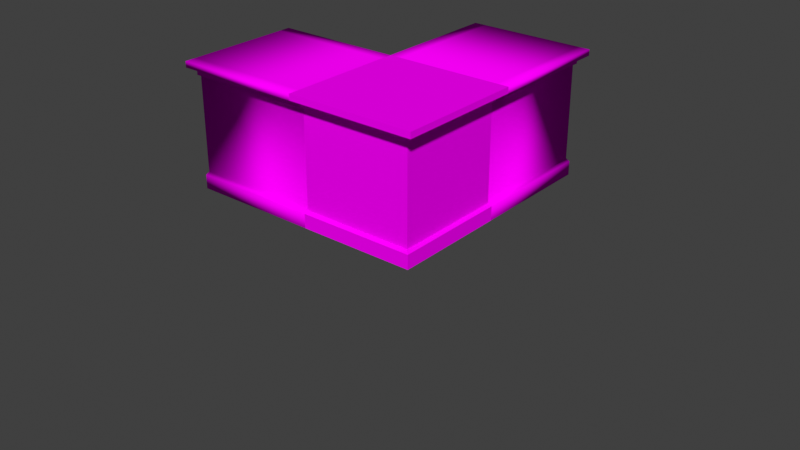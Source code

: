 # Source: SM_Modular_Bar.blend  (saved by Blender 3.6.13; exported with 4.5.12 LTS)
import bpy
from mathutils import Matrix  # noqa: F401  (used for matrix-valued properties, if any)

bpy.ops.wm.read_factory_settings(use_empty=True)
scene = bpy.context.scene
scene.name = 'Scene'

# ---- collections
col_normal = bpy.data.collections.new('Normal'); scene.collection.children.link(col_normal)
col_corner = bpy.data.collections.new('Corner'); scene.collection.children.link(col_corner)
col_final = bpy.data.collections.new('Final'); scene.collection.children.link(col_final)
col_final_001 = bpy.data.collections.new('Final.001'); scene.collection.children.link(col_final_001)

# ---- images (referenced by path relative to the original .blend; pixels are not part of the script)
import os
ASSET_DIR = os.environ.get("B2B_ASSET_DIR", "")  # directory of the original .blend (textures are referenced by path, not embedded)
HERE = os.path.dirname(os.path.abspath(__file__))  # packed textures are extracted next to this script under _unpacked/

def load_image(name, relpath, width, height, colorspace="sRGB"):
    """Load a texture the original file referenced (path relative to the .blend, or extracted next to this script)."""
    p = next((c for c in (os.path.join(HERE, relpath), os.path.join(ASSET_DIR, relpath)) if relpath and os.path.exists(c)), "")
    if p:
        img = bpy.data.images.load(p, check_existing=True)
        img.name = name
    else:  # same state as the original file: an image datablock whose file is absent (Cycles renders it pink)
        img = bpy.data.images.new(name, width, height)
        img.source = "FILE"
        img.filepath = "//" + (relpath or name)
    img.colorspace_settings.name = colorspace
    return img
img_m_modular_bar_dither_png_001 = load_image('M_Modular_Bar_Dither.png.001', 'M_Modular_Bar_Dither.png', 1024, 1024, 'sRGB')

# ---- materials (node trees are filled in below, after node groups)
mat_m_modular_bar = bpy.data.materials.new('M_Modular_Bar')
mat_m_modular_bar.use_transparent_shadow = False

# ---- material node trees
mat_m_modular_bar.use_nodes = True; mat_m_modular_bar.node_tree.nodes.clear()
_N = mat_m_modular_bar.node_tree.nodes; _L = mat_m_modular_bar.node_tree.links
n0 = _N.new('ShaderNodeBsdfPrincipled'); n0.name = 'Principled BSDF'; n0.location = (10, 300)
n0.distribution = 'GGX'
n0.subsurface_method = 'RANDOM_WALK_SKIN'
n0.inputs[2].default_value = 1.0
n0.inputs[3].default_value = 1.45
n0.inputs[11].default_value = 1.01
n0.inputs[13].default_value = 0.0
n0.inputs[20].default_value = 0.0
n0.inputs[27].default_value = (0.0, 0.0, 0.0, 1.0)
n0.inputs[28].default_value = 1.0
n1 = _N.new('ShaderNodeOutputMaterial'); n1.name = 'Material Output'; n1.location = (300, 300)
n2 = _N.new('ShaderNodeTexImage'); n2.name = 'Image Texture'; n2.location = (-280, 280)
n2.image = img_m_modular_bar_dither_png_001
n2.interpolation = 'Closest'
_L.new(n0.outputs[0], n1.inputs[0])
_L.new(n2.outputs[0], n0.inputs[0])
n1.is_active_output = True

# ---- world
world_world_001 = bpy.data.worlds.new('World.001'); scene.world = world_world_001
world_world_001.use_nodes = True; world_world_001.node_tree.nodes.clear()
_N = world_world_001.node_tree.nodes; _L = world_world_001.node_tree.links
n0 = _N.new('ShaderNodeOutputWorld'); n0.name = 'World Output'; n0.location = (300, 300)
n1 = _N.new('ShaderNodeBackground'); n1.name = 'Background'; n1.location = (10, 300)
n1.inputs[0].default_value = (0.05088, 0.05088, 0.05088, 1.0)
_L.new(n1.outputs[0], n0.inputs[0])
n0.is_active_output = True
world_world_001.color = (0.05088, 0.05088, 0.05088)
world_world_001.use_sun_shadow = False
world_world_001.sun_shadow_jitter_overblur = 0.0

# ---- meshes
me_cube_023 = bpy.data.meshes.new('Cube.023')
me_cube_023.from_pydata([(-1.75, 0.0, 0.25), (-1.75, 0.0, 1.75), (-1.75, 2.0, 0.25), (-1.75, 2.0, 1.75), (-0.25, 0.0, 0.25), (-0.25, 0.0, 1.75), (-0.25, 2.0, 0.25), (-0.25, 2.0, 1.75), (-1.812, 0.0, 0.2188), (-1.812, 2.0, 0.2188), (-0.1875, 0.0, 0.2188), (-0.1875, 2.0, 0.2188), (-1.812, 0.0, 0.0), (-1.812, 2.0, 0.0), (-0.1875, 0.0, 0.0), (-0.1875, 2.0, 0.0), (-1.812, 0.0, 1.75), (-1.812, 2.0, 1.75), (-0.1875, 0.0, 1.75), (-0.1875, 2.0, 1.75), (-1.812, 0.0, 1.906), (-1.812, 2.0, 1.906), (-0.1875, 0.0, 1.906), (-0.1875, 2.0, 1.906), (-2.0, 0.0, 1.906), (-2.0, 0.0, 2.0), (-2.0, 2.0, 1.906), (-2.0, 2.0, 2.0), (0.0, 0.0, 1.906), (0.0, 0.0, 2.0), (0.0, 2.0, 1.906), (0.0, 2.0, 2.0), (-1.812, 2.0, 1.906), (-1.812, 2.0, 2.0), (-1.812, 0.0, 1.906), (-1.812, 0.0, 2.0), (-0.1875, 2.0, 2.0), (-0.1875, 0.0, 1.906), (-0.1875, 2.0, 1.906), (-0.1875, 0.0, 2.0)], [], [(0, 1, 3, 2), (2, 3, 7, 6), (6, 7, 5, 4), (4, 5, 1, 0), (4, 0, 8, 10), (10, 8, 12, 14), (2, 6, 11, 9), (0, 2, 9, 8), (6, 4, 10, 11), (13, 15, 14, 12), (9, 11, 15, 13), (11, 10, 14, 15), (8, 9, 13, 12), (18, 19, 23, 22), (5, 7, 19, 18), (3, 1, 16, 17), (1, 5, 18, 22, 20, 16), (23, 21, 20, 22), (17, 16, 20, 21), (7, 3, 17, 21, 23, 19), (24, 25, 27, 26), (38, 36, 31, 30), (30, 31, 29, 28), (34, 35, 25, 24), (38, 30, 28, 37), (33, 27, 25, 35), (36, 33, 35, 39), (26, 32, 34, 24), (37, 39, 35, 34), (26, 27, 33, 32), (28, 29, 39, 37), (31, 36, 39, 29), (32, 38, 37, 34), (32, 33, 36, 38)])
me_cube_023.polygons.foreach_set('use_smooth', [True] * 34)
_uv = me_cube_023.uv_layers.new(name='UVMap')
_uv.uv.foreach_set('vector', [0.5508, 0.08203, 0.5508, 0.4922, 0.003906, 0.4922, 0.003906, 0.08203, 0.9805, 0.07031, 0.9805, 0.4805, 0.5703, 0.4805, 0.5703, 0.07031, 0.5508, 0.08203, 0.5508, 0.4922, 0.003906, 0.4922, 0.003906, 0.08203, 0.9805, 0.07031, 0.9805, 0.4805, 0.5703, 0.4805, 0.5703, 0.07031, 0.9805, 0.07031, 0.5703, 0.07031, 0.5547, 0.0625, 0.9961, 0.0625, 0.9961, 0.0625, 0.5547, 0.0625, 0.5547, 0.003906, 0.9961, 0.003906, 0.9805, 0.07031, 0.5703, 0.07031, 0.5547, 0.0625, 0.9961, 0.0625, 0.5508, 0.08203, 0.003906, 0.08203, 0.003906, 0.0625, 0.5508, 0.0625, 0.5508, 0.08203, 0.003906, 0.08203, 0.003906, 0.0625, 0.5508, 0.0625, 0.0, 0.0, 0.0, 0.0, 0.0, 0.0, 0.0, 0.0, 0.9961, 0.0625, 0.5547, 0.0625, 0.5547, 0.003906, 0.9961, 0.003906, 0.5508, 0.0625, 0.003906, 0.0625, 0.003906, 0.003906, 0.5508, 0.003906, 0.5508, 0.0625, 0.003906, 0.0625, 0.003906, 0.003906, 0.5508, 0.003906, 0.003906, 0.5078, 0.5508, 0.5078, 0.5508, 0.5508, 0.003906, 0.5508, 0.003906, 0.4922, 0.5508, 0.4922, 0.5508, 0.5078, 0.003906, 0.5078, 0.003906, 0.4922, 0.5508, 0.4922, 0.5508, 0.5078, 0.003906, 0.5078, 0.5703, 0.4805, 0.9805, 0.4805, 0.9961, 0.4805, 0.9961, 0.5234, 0.5547, 0.5234, 0.5547, 0.4805, 0.0, 0.0, 0.0, 0.0, 0.0, 0.0, 0.0, 0.0, 0.003906, 0.5078, 0.5508, 0.5078, 0.5508, 0.5508, 0.003906, 0.5508, 0.5703, 0.4805, 0.9805, 0.4805, 0.9961, 0.4805, 0.9961, 0.5234, 0.5547, 0.5234, 0.5547, 0.4805, 0.4648, 0.9922, 0.4453, 0.9922, 0.4453, 0.5898, 0.4648, 0.5898, 0.5195, 0.6289, 0.5, 0.6289, 0.5, 0.5898, 0.5195, 0.5898, 0.4375, 0.9922, 0.418, 0.9922, 0.418, 0.5898, 0.4375, 0.5898, 0.4922, 0.6289, 0.4727, 0.6289, 0.4727, 0.5898, 0.4922, 0.5898, 0.04297, 0.9922, 0.007812, 0.9922, 0.007812, 0.5898, 0.04297, 0.5898, 0.625, 0.9922, 0.5898, 0.9922, 0.5898, 0.5898, 0.625, 0.5898, 0.9531, 0.9922, 0.625, 0.9922, 0.625, 0.5898, 0.9531, 0.5898, 0.4102, 0.9922, 0.3711, 0.9922, 0.3711, 0.5898, 0.4102, 0.5898, 0.4922, 0.957, 0.4727, 0.957, 0.4727, 0.6289, 0.4922, 0.6289, 0.5195, 0.9922, 0.5, 0.9922, 0.5, 0.957, 0.5195, 0.957, 0.4922, 0.9922, 0.4727, 0.9922, 0.4727, 0.957, 0.4922, 0.957, 0.9922, 0.9922, 0.9531, 0.9922, 0.9531, 0.5898, 0.9922, 0.5898, 0.3711, 0.9922, 0.04297, 0.9922, 0.04297, 0.5898, 0.3711, 0.5898, 0.5195, 0.957, 0.5, 0.957, 0.5, 0.6289, 0.5195, 0.6289])
me_cube_023.materials.append(mat_m_modular_bar)
me_cube_023.use_paint_bone_selection = False
me_cube_023.use_paint_mask = True
me_cube_023.update()
me_cube_024 = bpy.data.meshes.new('Cube.024')
me_cube_024.from_pydata([(-1.75, 0.0, 0.25), (-1.75, 0.0, 1.75), (-1.75, 2.0, 0.25), (-1.75, 2.0, 1.75), (-0.25, 0.0, 0.25), (-0.25, 0.0, 1.75), (-0.25, 2.0, 0.25), (-0.25, 2.0, 1.75), (-1.812, 0.0, 0.2188), (-1.812, 2.0, 0.2188), (-0.1875, 0.0, 0.2188), (-0.1875, 2.0, 0.2188), (-1.812, 0.0, 0.0), (-1.812, 2.0, 0.0), (-0.1875, 0.0, 0.0), (-0.1875, 2.0, 0.0), (-1.812, 0.0, 1.75), (-1.812, 2.0, 1.75), (-0.1875, 0.0, 1.75), (-0.1875, 2.0, 1.75), (-1.812, 0.0, 1.906), (-1.812, 2.0, 1.906), (-0.1875, 0.0, 1.906), (-0.1875, 2.0, 1.906), (-2.0, 0.0, 1.906), (-2.0, 0.0, 2.0), (-2.0, 2.0, 1.906), (-2.0, 2.0, 2.0), (0.0, 0.0, 1.906), (0.0, 0.0, 2.0), (0.0, 2.0, 1.906), (0.0, 2.0, 2.0), (-1.812, 2.0, 1.906), (-1.812, 2.0, 2.0), (-1.812, 0.0, 1.906), (-1.812, 0.0, 2.0), (-0.1875, 2.0, 2.0), (-0.1875, 0.0, 1.906), (-0.1875, 2.0, 1.906), (-0.1875, 0.0, 2.0)], [], [(0, 1, 3, 2), (2, 3, 7, 6), (6, 7, 5, 4), (4, 5, 1, 0), (4, 0, 8, 10), (10, 8, 12, 14), (2, 6, 11, 9), (0, 2, 9, 8), (6, 4, 10, 11), (13, 15, 14, 12), (9, 11, 15, 13), (11, 10, 14, 15), (8, 9, 13, 12), (18, 19, 23, 22), (5, 7, 19, 18), (3, 1, 16, 17), (1, 5, 18, 22, 20, 16), (23, 21, 20, 22), (17, 16, 20, 21), (7, 3, 17, 21, 23, 19), (24, 25, 27, 26), (38, 36, 31, 30), (30, 31, 29, 28), (34, 35, 25, 24), (38, 30, 28, 37), (33, 27, 25, 35), (36, 33, 35, 39), (26, 32, 34, 24), (37, 39, 35, 34), (26, 27, 33, 32), (28, 29, 39, 37), (31, 36, 39, 29), (32, 38, 37, 34), (32, 33, 36, 38)])
me_cube_024.polygons.foreach_set('use_smooth', [True] * 34)
_uv = me_cube_024.uv_layers.new(name='UVMap')
_uv.uv.foreach_set('vector', [0.5508, 0.08203, 0.5508, 0.4922, 0.003906, 0.4922, 0.003906, 0.08203, 0.9805, 0.07031, 0.9805, 0.4805, 0.5703, 0.4805, 0.5703, 0.07031, 0.5508, 0.08203, 0.5508, 0.4922, 0.003906, 0.4922, 0.003906, 0.08203, 0.9805, 0.07031, 0.9805, 0.4805, 0.5703, 0.4805, 0.5703, 0.07031, 0.9805, 0.07031, 0.5703, 0.07031, 0.5547, 0.0625, 0.9961, 0.0625, 0.9961, 0.0625, 0.5547, 0.0625, 0.5547, 0.003906, 0.9961, 0.003906, 0.9805, 0.07031, 0.5703, 0.07031, 0.5547, 0.0625, 0.9961, 0.0625, 0.5508, 0.08203, 0.003906, 0.08203, 0.003906, 0.0625, 0.5508, 0.0625, 0.5508, 0.08203, 0.003906, 0.08203, 0.003906, 0.0625, 0.5508, 0.0625, 0.0, 0.0, 0.0, 0.0, 0.0, 0.0, 0.0, 0.0, 0.9961, 0.0625, 0.5547, 0.0625, 0.5547, 0.003906, 0.9961, 0.003906, 0.5508, 0.0625, 0.003906, 0.0625, 0.003906, 0.003906, 0.5508, 0.003906, 0.5508, 0.0625, 0.003906, 0.0625, 0.003906, 0.003906, 0.5508, 0.003906, 0.003906, 0.5078, 0.5508, 0.5078, 0.5508, 0.5508, 0.003906, 0.5508, 0.003906, 0.4922, 0.5508, 0.4922, 0.5508, 0.5078, 0.003906, 0.5078, 0.003906, 0.4922, 0.5508, 0.4922, 0.5508, 0.5078, 0.003906, 0.5078, 0.5703, 0.4805, 0.9805, 0.4805, 0.9961, 0.4805, 0.9961, 0.5234, 0.5547, 0.5234, 0.5547, 0.4805, 0.0, 0.0, 0.0, 0.0, 0.0, 0.0, 0.0, 0.0, 0.003906, 0.5078, 0.5508, 0.5078, 0.5508, 0.5508, 0.003906, 0.5508, 0.5703, 0.4805, 0.9805, 0.4805, 0.9961, 0.4805, 0.9961, 0.5234, 0.5547, 0.5234, 0.5547, 0.4805, 0.4648, 0.9922, 0.4453, 0.9922, 0.4453, 0.5898, 0.4648, 0.5898, 0.5195, 0.6289, 0.5, 0.6289, 0.5, 0.5898, 0.5195, 0.5898, 0.4375, 0.9922, 0.418, 0.9922, 0.418, 0.5898, 0.4375, 0.5898, 0.4922, 0.6289, 0.4727, 0.6289, 0.4727, 0.5898, 0.4922, 0.5898, 0.04297, 0.9922, 0.007812, 0.9922, 0.007812, 0.5898, 0.04297, 0.5898, 0.625, 0.9922, 0.5898, 0.9922, 0.5898, 0.5898, 0.625, 0.5898, 0.9531, 0.9922, 0.625, 0.9922, 0.625, 0.5898, 0.9531, 0.5898, 0.4102, 0.9922, 0.3711, 0.9922, 0.3711, 0.5898, 0.4102, 0.5898, 0.4922, 0.957, 0.4727, 0.957, 0.4727, 0.6289, 0.4922, 0.6289, 0.5195, 0.9922, 0.5, 0.9922, 0.5, 0.957, 0.5195, 0.957, 0.4922, 0.9922, 0.4727, 0.9922, 0.4727, 0.957, 0.4922, 0.957, 0.9922, 0.9922, 0.9531, 0.9922, 0.9531, 0.5898, 0.9922, 0.5898, 0.3711, 0.9922, 0.04297, 0.9922, 0.04297, 0.5898, 0.3711, 0.5898, 0.5195, 0.957, 0.5, 0.957, 0.5, 0.6289, 0.5195, 0.6289])
me_cube_024.materials.append(mat_m_modular_bar)
me_cube_024.use_paint_bone_selection = False
me_cube_024.use_paint_mask = True
me_cube_024.update()
me_cube_022 = bpy.data.meshes.new('Cube.022')
me_cube_022.from_pydata([(-2.0, 0.0, 0.0), (-2.0, 0.0, 2.0), (-2.0, 4.0, 0.0), (-2.0, 4.0, 2.0), (0.0, 0.0, 0.0), (0.0, 0.0, 2.0), (0.0, 4.0, 0.0), (0.0, 4.0, 2.0)], [], [(0, 1, 3, 2), (2, 3, 7, 6), (6, 7, 5, 4), (4, 5, 1, 0), (2, 6, 4, 0), (7, 3, 1, 5)])
_uv = me_cube_022.uv_layers.new(name='UVMap')
_uv.uv.foreach_set('vector', [0.375, 0.0, 0.625, 0.0, 0.625, 0.25, 0.375, 0.25, 0.375, 0.25, 0.625, 0.25, 0.625, 0.5, 0.375, 0.5, 0.375, 0.5, 0.625, 0.5, 0.625, 0.75, 0.375, 0.75, 0.375, 0.75, 0.625, 0.75, 0.625, 1.0, 0.375, 1.0, 0.125, 0.5, 0.375, 0.5, 0.375, 0.75, 0.125, 0.75, 0.625, 0.5, 0.875, 0.5, 0.875, 0.75, 0.625, 0.75])
me_cube_022.update()
me_cube_017 = bpy.data.meshes.new('Cube.017')
me_cube_017.from_pydata([(-1.984, -0.01562, -0.07812), (-1.984, -0.01562, 0.01562), (-1.984, 1.984, -0.07812), (-1.984, 1.984, 0.01562), (0.01562, -0.01562, -0.07812), (0.01562, -0.01562, 0.01562), (0.01562, 1.984, -0.07812), (0.01562, 1.984, 0.01562), (-1.797, 1.984, -0.07812), (-1.797, 1.984, 0.01562), (-1.797, -0.01562, -0.07812), (-1.797, -0.01562, 0.01562), (-0.1719, 1.984, 0.01562), (-0.1719, -0.01562, -0.07812), (-0.1719, 1.984, -0.07812), (-0.1719, -0.01562, 0.01562)], [], [(0, 1, 3, 2), (14, 12, 7, 6), (6, 7, 5, 4), (10, 11, 1, 0), (14, 6, 4, 13), (9, 3, 1, 11), (12, 9, 11, 15), (2, 8, 10, 0), (13, 15, 11, 10), (2, 3, 9, 8), (4, 5, 15, 13), (7, 12, 15, 5), (8, 14, 13, 10), (8, 9, 12, 14)])
me_cube_017.polygons.foreach_set('use_smooth', [True] * 14)
_uv = me_cube_017.uv_layers.new(name='UVMap')
_uv.uv.foreach_set('vector', [0.4648, 0.9922, 0.4453, 0.9922, 0.4453, 0.5898, 0.4648, 0.5898, 0.5195, 0.6289, 0.5, 0.6289, 0.5, 0.5898, 0.5195, 0.5898, 0.4375, 0.9922, 0.418, 0.9922, 0.418, 0.5898, 0.4375, 0.5898, 0.4922, 0.6289, 0.4727, 0.6289, 0.4727, 0.5898, 0.4922, 0.5898, 0.04297, 0.9922, 0.007812, 0.9922, 0.007812, 0.5898, 0.04297, 0.5898, 0.625, 0.9922, 0.5898, 0.9922, 0.5898, 0.5898, 0.625, 0.5898, 0.9531, 0.9922, 0.625, 0.9922, 0.625, 0.5898, 0.9531, 0.5898, 0.4102, 0.9922, 0.3711, 0.9922, 0.3711, 0.5898, 0.4102, 0.5898, 0.4922, 0.957, 0.4727, 0.957, 0.4727, 0.6289, 0.4922, 0.6289, 0.5195, 0.9922, 0.5, 0.9922, 0.5, 0.957, 0.5195, 0.957, 0.4922, 0.9922, 0.4727, 0.9922, 0.4727, 0.957, 0.4922, 0.957, 0.9922, 0.9922, 0.9531, 0.9922, 0.9531, 0.5898, 0.9922, 0.5898, 0.3711, 0.9922, 0.04297, 0.9922, 0.04297, 0.5898, 0.3711, 0.5898, 0.5195, 0.957, 0.5, 0.957, 0.5, 0.6289, 0.5195, 0.6289])
me_cube_017.materials.append(mat_m_modular_bar)
me_cube_017.use_paint_bone_selection = False
me_cube_017.use_paint_mask = True
me_cube_017.update()
me_cube_018 = bpy.data.meshes.new('Cube.018')
me_cube_018.from_pydata([(-1.734, -0.01562, -1.641), (-1.734, -0.01562, -0.1406), (-1.734, 1.984, -1.641), (-1.734, 1.984, -0.1406), (-0.2344, -0.01562, -1.641), (-0.2344, -0.01562, -0.1406), (-0.2344, 1.984, -1.641), (-0.2344, 1.984, -0.1406), (-1.797, -0.01562, -1.672), (-1.797, 1.984, -1.672), (-0.1719, -0.01562, -1.672), (-0.1719, 1.984, -1.672), (-1.797, -0.01562, -1.891), (-1.797, 1.984, -1.891), (-0.1719, -0.01562, -1.891), (-0.1719, 1.984, -1.891), (-1.797, -0.01562, -0.1406), (-1.797, 1.984, -0.1406), (-0.1719, -0.01562, -0.1406), (-0.1719, 1.984, -0.1406), (-1.797, -0.01562, 0.01562), (-1.797, 1.984, 0.01562), (-0.1719, -0.01562, 0.01562), (-0.1719, 1.984, 0.01562)], [], [(0, 1, 3, 2), (2, 3, 7, 6), (6, 7, 5, 4), (4, 5, 1, 0), (4, 0, 8, 10), (10, 8, 12, 14), (2, 6, 11, 9), (0, 2, 9, 8), (6, 4, 10, 11), (13, 15, 14, 12), (9, 11, 15, 13), (11, 10, 14, 15), (8, 9, 13, 12), (18, 19, 23, 22), (5, 7, 19, 18), (3, 1, 16, 17), (1, 5, 18, 22, 20, 16), (23, 21, 20, 22), (17, 16, 20, 21), (7, 3, 17, 21, 23, 19)])
me_cube_018.polygons.foreach_set('use_smooth', [True] * 20)
_uv = me_cube_018.uv_layers.new(name='UVMap')
_uv.uv.foreach_set('vector', [0.5508, 0.08203, 0.5508, 0.4922, 0.003906, 0.4922, 0.003906, 0.08203, 0.9805, 0.07031, 0.9805, 0.4805, 0.5703, 0.4805, 0.5703, 0.07031, 0.5508, 0.08203, 0.5508, 0.4922, 0.003906, 0.4922, 0.003906, 0.08203, 0.9805, 0.07031, 0.9805, 0.4805, 0.5703, 0.4805, 0.5703, 0.07031, 0.9805, 0.07031, 0.5703, 0.07031, 0.5547, 0.0625, 0.9961, 0.0625, 0.9961, 0.0625, 0.5547, 0.0625, 0.5547, 0.003906, 0.9961, 0.003906, 0.9805, 0.07031, 0.5703, 0.07031, 0.5547, 0.0625, 0.9961, 0.0625, 0.5508, 0.08203, 0.003906, 0.08203, 0.003906, 0.0625, 0.5508, 0.0625, 0.5508, 0.08203, 0.003906, 0.08203, 0.003906, 0.0625, 0.5508, 0.0625, 0.0, 0.0, 0.0, 0.0, 0.0, 0.0, 0.0, 0.0, 0.9961, 0.0625, 0.5547, 0.0625, 0.5547, 0.003906, 0.9961, 0.003906, 0.5508, 0.0625, 0.003906, 0.0625, 0.003906, 0.003906, 0.5508, 0.003906, 0.5508, 0.0625, 0.003906, 0.0625, 0.003906, 0.003906, 0.5508, 0.003906, 0.003906, 0.5078, 0.5508, 0.5078, 0.5508, 0.5508, 0.003906, 0.5508, 0.003906, 0.4922, 0.5508, 0.4922, 0.5508, 0.5078, 0.003906, 0.5078, 0.003906, 0.4922, 0.5508, 0.4922, 0.5508, 0.5078, 0.003906, 0.5078, 0.5703, 0.4805, 0.9805, 0.4805, 0.9961, 0.4805, 0.9961, 0.5234, 0.5547, 0.5234, 0.5547, 0.4805, 0.0, 0.0, 0.0, 0.0, 0.0, 0.0, 0.0, 0.0, 0.003906, 0.5078, 0.5508, 0.5078, 0.5508, 0.5508, 0.003906, 0.5508, 0.5703, 0.4805, 0.9805, 0.4805, 0.9961, 0.4805, 0.9961, 0.5234, 0.5547, 0.5234, 0.5547, 0.4805])
me_cube_018.materials.append(mat_m_modular_bar)
me_cube_018.use_paint_bone_selection = False
me_cube_018.use_paint_mask = True
me_cube_018.update()
me_cube_021 = bpy.data.meshes.new('Cube.021')
me_cube_021.from_pydata([(0.0, 0.0, 0.0), (0.0, 0.0, 2.0), (-1.51e-07, 2.0, 0.0), (-1.51e-07, 2.0, 2.0), (2.0, 1.51e-07, 0.0), (2.0, 1.51e-07, 2.0), (2.0, 2.0, 0.0), (2.0, 2.0, 2.0)], [], [(0, 1, 3, 2), (2, 3, 7, 6), (6, 7, 5, 4), (4, 5, 1, 0), (2, 6, 4, 0), (7, 3, 1, 5)])
_uv = me_cube_021.uv_layers.new(name='UVMap')
_uv.uv.foreach_set('vector', [0.375, 0.0, 0.625, 0.0, 0.625, 0.25, 0.375, 0.25, 0.375, 0.25, 0.625, 0.25, 0.625, 0.5, 0.375, 0.5, 0.375, 0.5, 0.625, 0.5, 0.625, 0.75, 0.375, 0.75, 0.375, 0.75, 0.625, 0.75, 0.625, 1.0, 0.375, 1.0, 0.125, 0.5, 0.375, 0.5, 0.375, 0.75, 0.125, 0.75, 0.625, 0.5, 0.875, 0.5, 0.875, 0.75, 0.625, 0.75])
me_cube_021.update()
me_cube_008 = bpy.data.meshes.new('Cube.008')
me_cube_008.from_pydata([(-0.01562, -1.984, -0.07812), (-0.01562, -1.984, 0.01562), (-0.01562, 0.01562, -0.07812), (-0.01562, 0.01562, 0.01562), (1.984, -1.984, -0.07812), (1.984, -1.984, 0.01562), (1.984, 0.01562, -0.07812), (1.984, 0.01562, 0.01562)], [], [(0, 1, 3, 2), (2, 3, 7, 6), (6, 7, 5, 4), (4, 5, 1, 0), (2, 6, 4, 0), (7, 3, 1, 5)])
_uv = me_cube_008.uv_layers.new(name='UVMap')
_uv.uv.foreach_set('vector', [0.01561, 0.003887, 0.01174, 0.003887, 0.01174, 1.963e-05, 0.01561, 1.963e-05, 0.01561, 0.003887, 0.01174, 0.003887, 0.01174, 1.963e-05, 0.01561, 1.963e-05, 0.4375, 0.9922, 0.418, 0.9922, 0.418, 0.7422, 0.4375, 0.7422, 0.4375, 0.9922, 0.418, 0.9922, 0.418, 0.5898, 0.4375, 0.5898, 0.4102, 0.9922, 0.007812, 0.9922, 0.007812, 0.5898, 0.4102, 0.5898, 0.9922, 0.9922, 0.5898, 0.9922, 0.5898, 0.5898, 0.9922, 0.5898])
me_cube_008.materials.append(mat_m_modular_bar)
me_cube_008.update()
me_cube_011 = bpy.data.meshes.new('Cube.011')
me_cube_011.from_pydata([(0.1719, 0.01562, 0.01562), (1.797, 0.01562, -0.1406), (1.797, 0.01562, 0.01562), (-0.01562, -0.1719, 0.01562), (-0.01562, -1.797, -0.1406), (-0.01562, -1.797, 0.01562), (1.797, -1.797, -0.1406), (1.797, -1.797, 0.01562), (-0.01562, -1.734, -1.641), (-0.01562, -1.734, -0.1406), (1.734, -1.734, -1.641), (1.734, -1.734, -0.1406), (1.734, 0.01562, -1.641), (1.734, 0.01562, -0.1406), (-0.01562, -0.1719, -1.641), (0.1719, 0.01562, -1.641), (0.1719, 0.01562, -0.1406), (-0.01562, -0.1719, -0.1406), (1.797, -1.797, -1.672), (1.797, 0.01562, -1.672), (-0.01562, -1.797, -1.672), (0.1719, 0.01562, -1.672), (-0.01562, -0.1719, -1.672), (1.797, -1.797, -1.891), (1.797, 0.01562, -1.891), (-0.01562, -1.797, -1.891), (0.1719, 0.01562, -1.891), (-0.01562, -0.1719, -1.891), (-0.01562, -1.734, -0.1406), (-0.01562, -1.734, 0.01562), (1.734, 0.01562, 0.01562)], [], [(13, 1, 6, 11), (29, 28, 4, 5), (4, 6, 7, 5), (17, 3, 0, 16), (1, 2, 7, 6), (15, 16, 13, 12), (4, 9, 11, 6), (12, 13, 11, 10), (10, 11, 9, 8), (8, 9, 17, 14), (16, 15, 14, 17), (8, 14, 22, 20), (20, 22, 27, 25), (14, 15, 21, 22), (10, 8, 20, 18), (15, 12, 19, 21), (12, 10, 18, 19), (27, 26, 24, 23, 25), (18, 20, 25, 23), (21, 19, 24, 26), (22, 21, 26, 27), (19, 18, 23, 24), (13, 30, 2, 1)])
_uv = me_cube_011.uv_layers.new(name='UVMap')
_uv.uv.foreach_set('vector', [0.5508, 0.4922, 0.5508, 0.5078, 0.1484, 0.5078, 0.1641, 0.4922, 0.01561, 0.01189, 0.01174, 0.01189, 0.01174, 0.01174, 0.01561, 0.01174, 0.5508, 0.5078, 0.05078, 0.5078, 0.05078, 0.5508, 0.5508, 0.5508, 0.4023, 0.5078, 0.4023, 0.5508, 0.3359, 0.5508, 0.3359, 0.5078, 0.5508, 0.5078, 0.5508, 0.5508, 0.05078, 0.5508, 0.05078, 0.5078, 0.9805, 0.08203, 0.9805, 0.4922, 0.5703, 0.4922, 0.5703, 0.08203, 0.5508, 0.4922, 0.5508, 0.5078, 0.1211, 0.5078, 0.1094, 0.4922, 0.5508, 0.08203, 0.5508, 0.4922, 0.07031, 0.4922, 0.07031, 0.08203, 0.07422, 0.08203, 0.07422, 0.4922, 0.5508, 0.4922, 0.5508, 0.08203, 0.9805, 0.08203, 0.9805, 0.4922, 0.5703, 0.4922, 0.5703, 0.08203, 0.5703, 0.4922, 0.5703, 0.08203, 0.6406, 0.08203, 0.6406, 0.4922, 0.4336, 0.08203, 0.2344, 0.08203, 0.2344, 0.0625, 0.4336, 0.0625, 0.582, 0.01561, 0.5781, 0.01561, 0.5781, 0.01174, 0.582, 0.01174, 0.2344, 0.08203, 0.2031, 0.08203, 0.2031, 0.0625, 0.2344, 0.0625, 0.1172, 0.08203, 0.5508, 0.08203, 0.5508, 0.0625, 0.1016, 0.0625, 0.2031, 0.08203, 0.003906, 0.08203, 0.003906, 0.0625, 0.2031, 0.0625, 0.5508, 0.08203, 0.1133, 0.08203, 0.09766, 0.0625, 0.5508, 0.0625, 0.582, 0.01561, 0.582, 0.01561, 0.5781, 0.01561, 0.5781, 0.01174, 0.582, 0.01174, 0.03125, 0.0625, 0.4883, 0.0625, 0.4883, 0.003906, 0.03125, 0.003906, 0.582, 0.01561, 0.5781, 0.01561, 0.5781, 0.01174, 0.582, 0.01174, 0.07422, 0.0625, 0.003906, 0.0625, 0.003906, 0.003906, 0.07422, 0.003906, 0.5273, 0.0625, 0.02734, 0.0625, 0.02734, 0.003906, 0.5273, 0.003906, 0.6172, 0.6836, 0.0, 0.0, 0.5508, 0.5508, 0.5508, 0.5078])
me_cube_011.materials.append(mat_m_modular_bar)
me_cube_011.update()
me_cube_020 = bpy.data.meshes.new('Cube.020')
me_cube_020.from_pydata([(-1.75, 0.0, 0.25), (-1.75, 0.0, 1.75), (-1.75, 2.0, 0.25), (-1.75, 2.0, 1.75), (-0.25, 0.0, 0.25), (-0.25, 0.0, 1.75), (-0.25, 2.0, 0.25), (-0.25, 2.0, 1.75), (-1.812, 0.0, 0.2188), (-1.812, 2.0, 0.2188), (-0.1875, 0.0, 0.2188), (-0.1875, 2.0, 0.2188), (-1.812, 0.0, 0.0), (-1.812, 2.0, 0.0), (-0.1875, 0.0, 0.0), (-0.1875, 2.0, 0.0), (-1.812, 0.0, 1.75), (-1.812, 2.0, 1.75), (-0.1875, 0.0, 1.75), (-0.1875, 2.0, 1.75), (-1.812, 0.0, 1.906), (-1.812, 2.0, 1.906), (-0.1875, 0.0, 1.906), (-0.1875, 2.0, 1.906), (-2.0, 0.0, 1.906), (-2.0, 0.0, 2.0), (-2.0, 2.0, 1.906), (-2.0, 2.0, 2.0), (0.0, 0.0, 1.906), (0.0, 0.0, 2.0), (0.0, 2.0, 1.906), (0.0, 2.0, 2.0), (-1.812, 2.0, 1.906), (-1.812, 2.0, 2.0), (-1.812, 0.0, 1.906), (-1.812, 0.0, 2.0), (-0.1875, 2.0, 2.0), (-0.1875, 0.0, 1.906), (-0.1875, 2.0, 1.906), (-0.1875, 0.0, 2.0)], [], [(0, 1, 3, 2), (2, 3, 7, 6), (6, 7, 5, 4), (4, 5, 1, 0), (4, 0, 8, 10), (10, 8, 12, 14), (2, 6, 11, 9), (0, 2, 9, 8), (6, 4, 10, 11), (13, 15, 14, 12), (9, 11, 15, 13), (11, 10, 14, 15), (8, 9, 13, 12), (18, 19, 23, 22), (5, 7, 19, 18), (3, 1, 16, 17), (1, 5, 18, 22, 20, 16), (23, 21, 20, 22), (17, 16, 20, 21), (7, 3, 17, 21, 23, 19), (24, 25, 27, 26), (38, 36, 31, 30), (30, 31, 29, 28), (34, 35, 25, 24), (38, 30, 28, 37), (33, 27, 25, 35), (36, 33, 35, 39), (26, 32, 34, 24), (37, 39, 35, 34), (26, 27, 33, 32), (28, 29, 39, 37), (31, 36, 39, 29), (32, 38, 37, 34), (32, 33, 36, 38)])
me_cube_020.polygons.foreach_set('use_smooth', [True] * 34)
_uv = me_cube_020.uv_layers.new(name='UVMap')
_uv.uv.foreach_set('vector', [0.5508, 0.08203, 0.5508, 0.4922, 0.003906, 0.4922, 0.003906, 0.08203, 0.9805, 0.07031, 0.9805, 0.4805, 0.5703, 0.4805, 0.5703, 0.07031, 0.5508, 0.08203, 0.5508, 0.4922, 0.003906, 0.4922, 0.003906, 0.08203, 0.9805, 0.07031, 0.9805, 0.4805, 0.5703, 0.4805, 0.5703, 0.07031, 0.9805, 0.07031, 0.5703, 0.07031, 0.5547, 0.0625, 0.9961, 0.0625, 0.9961, 0.0625, 0.5547, 0.0625, 0.5547, 0.003906, 0.9961, 0.003906, 0.9805, 0.07031, 0.5703, 0.07031, 0.5547, 0.0625, 0.9961, 0.0625, 0.5508, 0.08203, 0.003906, 0.08203, 0.003906, 0.0625, 0.5508, 0.0625, 0.5508, 0.08203, 0.003906, 0.08203, 0.003906, 0.0625, 0.5508, 0.0625, 0.0, 0.0, 0.0, 0.0, 0.0, 0.0, 0.0, 0.0, 0.9961, 0.0625, 0.5547, 0.0625, 0.5547, 0.003906, 0.9961, 0.003906, 0.5508, 0.0625, 0.003906, 0.0625, 0.003906, 0.003906, 0.5508, 0.003906, 0.5508, 0.0625, 0.003906, 0.0625, 0.003906, 0.003906, 0.5508, 0.003906, 0.003906, 0.5078, 0.5508, 0.5078, 0.5508, 0.5508, 0.003906, 0.5508, 0.003906, 0.4922, 0.5508, 0.4922, 0.5508, 0.5078, 0.003906, 0.5078, 0.003906, 0.4922, 0.5508, 0.4922, 0.5508, 0.5078, 0.003906, 0.5078, 0.5703, 0.4805, 0.9805, 0.4805, 0.9961, 0.4805, 0.9961, 0.5234, 0.5547, 0.5234, 0.5547, 0.4805, 0.0, 0.0, 0.0, 0.0, 0.0, 0.0, 0.0, 0.0, 0.003906, 0.5078, 0.5508, 0.5078, 0.5508, 0.5508, 0.003906, 0.5508, 0.5703, 0.4805, 0.9805, 0.4805, 0.9961, 0.4805, 0.9961, 0.5234, 0.5547, 0.5234, 0.5547, 0.4805, 0.4648, 0.9922, 0.4453, 0.9922, 0.4453, 0.5898, 0.4648, 0.5898, 0.5195, 0.6289, 0.5, 0.6289, 0.5, 0.5898, 0.5195, 0.5898, 0.4375, 0.9922, 0.418, 0.9922, 0.418, 0.5898, 0.4375, 0.5898, 0.4922, 0.6289, 0.4727, 0.6289, 0.4727, 0.5898, 0.4922, 0.5898, 0.04297, 0.9922, 0.007812, 0.9922, 0.007812, 0.5898, 0.04297, 0.5898, 0.625, 0.9922, 0.5898, 0.9922, 0.5898, 0.5898, 0.625, 0.5898, 0.9531, 0.9922, 0.625, 0.9922, 0.625, 0.5898, 0.9531, 0.5898, 0.4102, 0.9922, 0.3711, 0.9922, 0.3711, 0.5898, 0.4102, 0.5898, 0.4922, 0.957, 0.4727, 0.957, 0.4727, 0.6289, 0.4922, 0.6289, 0.5195, 0.9922, 0.5, 0.9922, 0.5, 0.957, 0.5195, 0.957, 0.4922, 0.9922, 0.4727, 0.9922, 0.4727, 0.957, 0.4922, 0.957, 0.9922, 0.9922, 0.9531, 0.9922, 0.9531, 0.5898, 0.9922, 0.5898, 0.3711, 0.9922, 0.04297, 0.9922, 0.04297, 0.5898, 0.3711, 0.5898, 0.5195, 0.957, 0.5, 0.957, 0.5, 0.6289, 0.5195, 0.6289])
me_cube_020.materials.append(mat_m_modular_bar)
me_cube_020.use_paint_bone_selection = False
me_cube_020.use_paint_mask = True
me_cube_020.update()
me_cube_030 = bpy.data.meshes.new('Cube.030')
me_cube_030.from_pydata([(-2.0, 0.0, 1.906), (-2.0, 0.0, 2.0), (-2.0, 2.0, 1.906), (-2.0, 2.0, 2.0), (0.0, 0.0, 1.906), (0.0, 0.0, 2.0), (0.0, 2.0, 1.906), (0.0, 2.0, 2.0), (-1.812, 2.0, 1.906), (-0.1875, 2.0, 1.75), (-0.1875, 2.0, 1.906), (-2.0, 1.812, 1.906), (-2.0, 0.1875, 1.75), (-2.0, 0.1875, 1.906), (-0.1875, 0.1875, 1.75), (-0.1875, 0.1875, 1.906), (-2.0, 0.25, 0.25), (-2.0, 0.25, 1.75), (-0.25, 0.25, 0.25), (-0.25, 0.25, 1.75), (-0.25, 2.0, 0.25), (-0.25, 2.0, 1.75), (-2.0, 1.812, 0.25), (-1.812, 2.0, 0.25), (-1.812, 2.0, 1.75), (-2.0, 1.812, 1.75), (-0.1875, 0.1875, 0.2188), (-0.1875, 2.0, 0.2188), (-2.0, 0.1875, 0.2188), (-1.812, 2.0, 0.2188), (-2.0, 1.812, 0.2188), (-0.1875, 0.1875, 0.0), (-0.1875, 2.0, 0.0), (-2.0, 0.1875, 0.0), (-1.812, 2.0, 0.0), (-2.0, 1.812, 0.0), (-2.0, 0.2502, 1.75), (-2.0, 0.2502, 1.906), (-0.25, 2.0, 1.906)], [], [(0, 1, 3, 2), (2, 3, 7, 6), (6, 7, 5, 4), (4, 5, 1, 0), (2, 6, 4, 0), (7, 3, 1, 5), (21, 9, 14, 19), (37, 36, 12, 13), (12, 14, 15, 13), (25, 11, 8, 24), (9, 10, 15, 14), (23, 24, 21, 20), (12, 17, 19, 14), (20, 21, 19, 18), (18, 19, 17, 16), (16, 17, 25, 22), (24, 23, 22, 25), (16, 22, 30, 28), (28, 30, 35, 33), (22, 23, 29, 30), (18, 16, 28, 26), (23, 20, 27, 29), (20, 18, 26, 27), (35, 34, 32, 31, 33), (26, 28, 33, 31), (29, 27, 32, 34), (30, 29, 34, 35), (27, 26, 31, 32), (21, 38, 10, 9)])
_uv = me_cube_030.uv_layers.new(name='UVMap')
_uv.uv.foreach_set('vector', [0.01561, 0.003887, 0.01174, 0.003887, 0.01174, 1.963e-05, 0.01561, 1.963e-05, 0.01561, 0.003887, 0.01174, 0.003887, 0.01174, 1.963e-05, 0.01561, 1.963e-05, 0.4375, 0.9922, 0.418, 0.9922, 0.418, 0.7422, 0.4375, 0.7422, 0.4375, 0.9922, 0.418, 0.9922, 0.418, 0.5898, 0.4375, 0.5898, 0.4102, 0.9922, 0.007812, 0.9922, 0.007812, 0.5898, 0.4102, 0.5898, 0.9922, 0.9922, 0.5898, 0.9922, 0.5898, 0.5898, 0.9922, 0.5898, 0.5508, 0.4922, 0.5508, 0.5078, 0.1484, 0.5078, 0.1641, 0.4922, 0.01561, 0.01189, 0.01174, 0.01189, 0.01174, 0.01174, 0.01561, 0.01174, 0.5508, 0.5078, 0.05078, 0.5078, 0.05078, 0.5508, 0.5508, 0.5508, 0.4023, 0.5078, 0.4023, 0.5508, 0.3359, 0.5508, 0.3359, 0.5078, 0.5508, 0.5078, 0.5508, 0.5508, 0.05078, 0.5508, 0.05078, 0.5078, 0.9805, 0.08203, 0.9805, 0.4922, 0.5703, 0.4922, 0.5703, 0.08203, 0.5508, 0.4922, 0.5508, 0.5078, 0.1211, 0.5078, 0.1094, 0.4922, 0.5508, 0.08203, 0.5508, 0.4922, 0.07031, 0.4922, 0.07031, 0.08203, 0.07422, 0.08203, 0.07422, 0.4922, 0.5508, 0.4922, 0.5508, 0.08203, 0.9805, 0.08203, 0.9805, 0.4922, 0.5703, 0.4922, 0.5703, 0.08203, 0.5703, 0.4922, 0.5703, 0.08203, 0.6406, 0.08203, 0.6406, 0.4922, 0.4336, 0.08203, 0.2344, 0.08203, 0.2344, 0.0625, 0.4336, 0.0625, 0.582, 0.01561, 0.5781, 0.01561, 0.5781, 0.01174, 0.582, 0.01174, 0.2344, 0.08203, 0.2031, 0.08203, 0.2031, 0.0625, 0.2344, 0.0625, 0.1172, 0.08203, 0.5508, 0.08203, 0.5508, 0.0625, 0.1016, 0.0625, 0.2031, 0.08203, 0.003906, 0.08203, 0.003906, 0.0625, 0.2031, 0.0625, 0.5508, 0.08203, 0.1133, 0.08203, 0.09766, 0.0625, 0.5508, 0.0625, 0.582, 0.01561, 0.582, 0.01561, 0.5781, 0.01561, 0.5781, 0.01174, 0.582, 0.01174, 0.03125, 0.0625, 0.4883, 0.0625, 0.4883, 0.003906, 0.03125, 0.003906, 0.582, 0.01561, 0.5781, 0.01561, 0.5781, 0.01174, 0.582, 0.01174, 0.07422, 0.0625, 0.003906, 0.0625, 0.003906, 0.003906, 0.07422, 0.003906, 0.5273, 0.0625, 0.02734, 0.0625, 0.02734, 0.003906, 0.5273, 0.003906, 0.539, 0.007793, 0.5352, 0.007793, 0.5352, 0.003926, 0.539, 0.003926])
me_cube_030.materials.append(mat_m_modular_bar)
me_cube_030.update()

# ---- objects
ob_cube_003 = bpy.data.objects.new('Cube.003', me_cube_023)
ob_cube_012 = bpy.data.objects.new('Cube.012', me_cube_024)
ob_cube_002 = bpy.data.objects.new('Cube.002', me_cube_022)
ob_cube_006 = bpy.data.objects.new('Cube.006', me_cube_017)
ob_cube_007 = bpy.data.objects.new('Cube.007', me_cube_018)
ob_cube_001 = bpy.data.objects.new('Cube.001', me_cube_021)
ob_cube_008 = bpy.data.objects.new('Cube.008', me_cube_008)
ob_cube_009 = bpy.data.objects.new('Cube.009', me_cube_011)
ob_cube_011 = bpy.data.objects.new('Cube.011', me_cube_020)
ob_cube_004 = bpy.data.objects.new('Cube.004', me_cube_030)

# ---- transforms, parenting, visibility, modifiers, constraints
ob_cube_003.location = (0.0, 2.0, 0.0)
ob_cube_012.location = (-4.0, 0.0, 0.0)
ob_cube_012.rotation_euler = (0.0, -0.0, -1.571)
ob_cube_002.location = (0.0, 0.0, 0.0)
ob_cube_006.location = (-0.01562, 2.016, 1.984)
ob_cube_007.location = (-0.01562, 2.016, 1.891)
ob_cube_001.location = (0.0, 0.0, 0.0)
ob_cube_001.rotation_euler = (0.0, -0.0, 1.571)
ob_cube_008.location = (-1.984, 1.984, 1.984)
ob_cube_009.location = (-1.984, 1.984, 1.891)
ob_cube_011.location = (0.0, 0.0, 0.0)
ob_cube_004.location = (0.0, 0.0, 0.0)

# ---- collection membership
scene.collection.objects.link(ob_cube_003)
scene.collection.objects.link(ob_cube_012)
col_normal.objects.link(ob_cube_002)
col_normal.objects.link(ob_cube_006)
col_normal.objects.link(ob_cube_007)
col_corner.objects.link(ob_cube_001)
col_corner.objects.link(ob_cube_008)
col_corner.objects.link(ob_cube_009)
col_final.objects.link(ob_cube_011)
col_final_001.objects.link(ob_cube_004)
def _layer_coll(name, lc=None):
    lc = lc or bpy.context.view_layer.layer_collection
    for c in lc.children:
        if c.name == name: return c
        r = _layer_coll(name, c)
        if r: return r
_layer_coll('Normal').exclude = True
_layer_coll('Corner').exclude = True
_layer_coll('Final').exclude = True

# ---- scene / render settings (as saved in the file)
scene.frame_start = 1; scene.frame_end = 250; scene.frame_set(109)
scene.render.engine = 'BLENDER_EEVEE_NEXT'
scene.cycles.sampling_pattern = 'TABULATED_SOBOL'
scene.cycles.use_light_tree = False
scene.eevee.taa_samples = 1
scene.eevee.use_taa_reprojection = False
scene.view_settings.view_transform = 'Standard'
bpy.context.view_layer.update()

# ---- added for rendering (the .blend has no active camera and no usable light): camera, sun
cam_auto = bpy.data.cameras.new('AutoCamera')
cam_auto.lens = 50.0
cam_auto.sensor_width = 36.0
cam_auto.clip_end = 1000.0
ob_auto_camera = bpy.data.objects.new('AutoCamera', cam_auto)
scene.collection.objects.link(ob_auto_camera)
ob_auto_camera.location = (7.62743, -9.3451, 6.95663)
ob_auto_camera.rotation_euler = (1.09748, -7.21219e-08, 0.694738)
scene.camera = ob_auto_camera
light_auto_sun = bpy.data.lights.new('AutoSun', 'SUN')
light_auto_sun.energy = 3.0
light_auto_sun.angle = 0.0523599
ob_auto_sun = bpy.data.objects.new('AutoSun', light_auto_sun)
scene.collection.objects.link(ob_auto_sun)
ob_auto_sun.rotation_euler = (0.872665, 0.174533, 0.523599)
bpy.context.view_layer.update()
